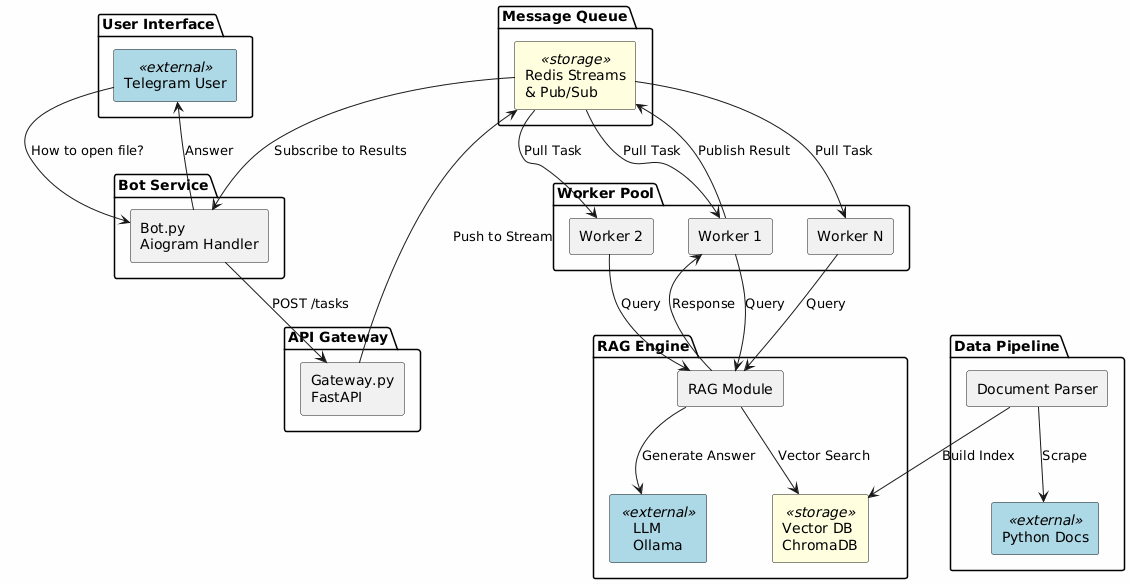

The diagram above was rendered by PlantUML. Its source (embedded in the PNG):
@startuml
!define RECTANGLE class

skinparam componentStyle rectangle
skinparam backgroundColor #FEFEFE
skinparam component {
    BackgroundColor<<external>> LightBlue
    BackgroundColor<<internal>> LightGreen
    BackgroundColor<<storage>> LightYellow
}

package "User Interface" {
    [Telegram User] <<external>>
}

package "Bot Service" {
    [Bot.py\nAiogram Handler] as Bot
}

package "API Gateway" {
    [Gateway.py\nFastAPI] as Gateway
}

package "Message Queue" {
    [Redis Streams\n& Pub/Sub] as Redis <<storage>>
}

package "Worker Pool" {
    [Worker 1] as W1
    [Worker 2] as W2
    [Worker N] as WN
}

package "RAG Engine" {
    [RAG Module] as RAG
    [Vector DB\nChromaDB] as Chroma <<storage>>
    [LLM\nOllama] as Ollama <<external>>
}

package "Data Pipeline" {
    [Document Parser] as Parser
    [Python Docs] as Docs <<external>>
}

[Telegram User] --> Bot : "How to open file?"
Bot --> Gateway : POST /tasks
Gateway --> Redis : Push to Stream
Redis --> W1 : Pull Task
Redis --> W2 : Pull Task
Redis --> WN : Pull Task
W1 --> RAG : Query
W2 --> RAG : Query
WN --> RAG : Query
RAG --> Chroma : Vector Search
RAG --> Ollama : Generate Answer
RAG --> W1 : Response
W1 --> Redis : Publish Result
Redis --> Bot : Subscribe to Results
Bot --> [Telegram User] : Answer

Parser --> Docs : Scrape
Parser --> Chroma : Build Index
@enduml